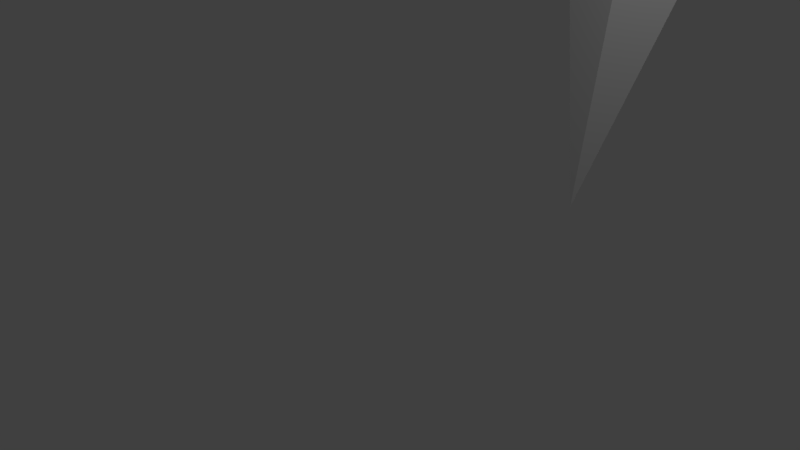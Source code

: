 # Source: Triangle1.blend  (saved by Blender 2.78.0; exported with 4.5.12 LTS)
import bpy
from mathutils import Matrix  # noqa: F401  (used for matrix-valued properties, if any)

bpy.ops.wm.read_factory_settings(use_empty=True)
scene = bpy.context.scene
scene.name = 'Scene'

# ---- collections
col_collection_1 = bpy.data.collections.new('Collection 1'); scene.collection.children.link(col_collection_1)

# ---- materials (node trees are filled in below, after node groups)
mat_none = bpy.data.materials.new('None')
mat_none.alpha_threshold = 0.0
mat_none.use_transparent_shadow = False
mat_none.specular_color = (0.8, 0.8, 0.8)
mat_none.roughness = 0.5
mat_none.specular_intensity = 1.0

# ---- material node trees

# ---- world
world_world = bpy.data.worlds.new('World'); scene.world = world_world
world_world.color = (0.05088, 0.05088, 0.05088)
world_world.use_sun_shadow = False
world_world.sun_shadow_jitter_overblur = 0.0
world_world.cycles.sampling_method = 'MANUAL'

# ---- cameras
cam_camera = bpy.data.cameras.new('Camera')
cam_camera.clip_end = 100.0
cam_camera.lens = 35.0
cam_camera.sensor_width = 32.0
cam_camera.sensor_height = 18.0
cam_camera.ortho_scale = 7.314
cam_camera.dof.focus_distance = 0.0
cam_camera.dof.aperture_fstop = 128.0

# ---- lights
light_sun = bpy.data.lights.new('Sun', 'SUN')
light_sun.transmission_factor = 0.0
light_sun.angle = 0.1993
light_sun.energy = 1.0
light_sun.shadow_buffer_clip_start = 0.5
light_sun.shadow_soft_size = 0.1
light_sun.shadow_cascade_max_distance = 1000.0
light_lamp = bpy.data.lights.new('Lamp', 'POINT')
light_lamp.transmission_factor = 0.0
light_lamp.cutoff_distance = 30.0
light_lamp.energy = 100.0
light_lamp.shadow_buffer_clip_start = 1.001
light_lamp.shadow_soft_size = 0.1
light_lamp.shadow_maximum_resolution = 0.006
light_lamp.use_absolute_resolution = True

# ---- meshes
me_triangle1 = bpy.data.meshes.new('Triangle1')
me_triangle1.from_pydata([(0.7612, -0.1281, -3.245), (1.322, 3.739, -3.039), (0.3306, 4.363, -3.176), (2.475, 4.969, -3.837), (1.32, 4.642, -3.481), (0.3306, 4.363, -3.176), (1.411, 4.503, -3.428), (1.557, 4.709, -3.554), (1.206, 5.896, -3.464), (2.004, 5.6, -3.702), (1.32, 4.642, -3.481), (1.685, 5.426, -3.17), (1.557, 4.709, -3.554), (1.681, 5.419, -3.169), (1.32, 4.642, -3.481), (1.68, 5.428, -3.169)], [], [(0, 1, 2), (3, 1, 0), (4, 5, 6), (6, 5, 1), (6, 1, 7), (7, 1, 3), (8, 9, 10), (10, 9, 7), (5, 10, 0), (0, 10, 7), (0, 7, 3), (9, 11, 12), (12, 11, 13), (12, 13, 6), (14, 6, 8), (8, 6, 13), (8, 13, 15), (15, 11, 8), (8, 11, 9), (11, 15, 13)])
me_triangle1.polygons.foreach_set('use_smooth', [True] * 20)
_k = set([(0, 1), (0, 3), (1, 3), (1, 6), (3, 7), (6, 8), (6, 13), (7, 10), (8, 9), (8, 15), (9, 11), (11, 13), (11, 15), (13, 15)])
me_triangle1.attributes.new('sharp_edge', 'BOOLEAN', 'EDGE').data.foreach_set('value', [ (min(e.vertices), max(e.vertices)) in _k for e in me_triangle1.edges])
_uv = me_triangle1.uv_layers.new(name='UVMap')
_uv.uv.foreach_set('vector', [0.2947, 0.3886, 0.7623, 0.7147, 0.7682, 0.988, 0.7474, 0.4673, 0.7623, 0.7147, 0.2947, 0.3886, 0.8533, 0.4792, 0.9482, 0.733, 0.828, 0.499, 0.828, 0.499, 0.9482, 0.733, 0.7623, 0.7147, 0.828, 0.499, 0.7623, 0.7147, 0.8306, 0.4183, 0.8306, 0.4183, 0.7623, 0.7147, 0.7474, 0.4673, 0.9532, 0.3139, 0.9342, 0.4853, 0.8195, 0.3716, 0.8195, 0.3716, 0.9342, 0.4853, 0.8306, 0.4183, 0.7731, 0.177, 0.8195, 0.3716, 0.2947, 0.3886, 0.2947, 0.3886, 0.8195, 0.3716, 0.8306, 0.4183, 0.2947, 0.3886, 0.8306, 0.4183, 0.7474, 0.4673, 0.9342, 0.4853, 0.9793, 0.4166, 1.044, 0.4813, 1.044, 0.4813, 0.9793, 0.4166, 0.9814, 0.416, 1.044, 0.4813, 0.9814, 0.416, 1.068, 0.4527, 1.061, 0.4251, 1.068, 0.4527, 0.9532, 0.3139, 0.9532, 0.3139, 1.068, 0.4527, 0.9814, 0.416, 0.9532, 0.3139, 0.9814, 0.416, 0.9797, 0.4143, 0.9797, 0.4143, 0.9793, 0.4166, 0.9532, 0.3139, 0.9532, 0.3139, 0.9793, 0.4166, 0.9342, 0.4853, 0.9793, 0.4166, 0.9797, 0.4143, 0.9814, 0.416])
me_triangle1.materials.append(mat_none)
me_triangle1.use_remesh_preserve_volume = False
me_triangle1.use_remesh_preserve_attributes = False
me_triangle1.use_mirror_vertex_groups = False
me_triangle1.update()
me_triangle1.normals_split_custom_set([tuple(v) for v in zip(*[iter([-0.156, -0.02997, 0.9873, -0.156, -0.02997, 0.9873, -0.156, -0.02997, 0.9873, 0.6571, -0.1348, 0.7417, 0.6571, -0.1348, 0.7417, 0.6571, -0.1348, 0.7417, 0.1502, 0.4351, 0.8877, 0.1502, 0.4351, 0.8877, 0.1502, 0.4351, 0.8877, 0.1502, 0.4351, 0.8877, 0.1502, 0.4351, 0.8877, 0.1502, 0.4351, 0.8877, 0.1502, 0.4351, 0.8877, 0.1502, 0.4351, 0.8877, 0.1502, 0.4351, 0.8877, 0.1502, 0.4351, 0.8877, 0.1502, 0.4351, 0.8877, 0.1502, 0.4351, 0.8877, -0.2907, -0.01334, -0.9567, -0.2907, -0.01334, -0.9567, -0.2907, -0.01334, -0.9567, -0.2907, -0.01334, -0.9567, -0.2907, -0.01334, -0.9567, -0.2907, -0.01334, -0.9567, -0.2907, -0.01334, -0.9567, -0.2907, -0.01334, -0.9567, -0.2907, -0.01334, -0.9567, -0.2907, -0.01334, -0.9567, -0.2907, -0.01334, -0.9567, -0.2907, -0.01334, -0.9567, -0.2907, -0.01334, -0.9567, -0.2907, -0.01334, -0.9567, -0.2907, -0.01334, -0.9567, 0.8468, -0.3603, 0.3912, 0.8468, -0.3603, 0.3912, 0.8468, -0.3603, 0.3912, 0.8468, -0.3603, 0.3912, 0.8468, -0.3603, 0.3912, 0.8468, -0.3603, 0.3912, 0.8468, -0.3603, 0.3912, 0.8468, -0.3603, 0.3912, 0.8468, -0.3603, 0.3912, -0.5716, -0.06262, 0.8181, -0.5716, -0.06262, 0.8181, -0.5716, -0.06262, 0.8181, -0.5716, -0.06263, 0.8181, -0.5716, -0.06263, 0.8181, -0.5716, -0.06263, 0.8181, -0.5716, -0.06263, 0.8181, -0.5716, -0.06263, 0.8181, -0.5716, -0.06266, 0.8181, 0.4287, 0.7506, 0.5028, 0.4287, 0.7506, 0.5028, 0.4287, 0.7506, 0.5028, 0.4287, 0.7506, 0.5028, 0.4287, 0.7506, 0.5028, 0.4287, 0.7506, 0.5028, 0.2908, 0.01329, 0.9567, 0.2908, 0.01329, 0.9567, 0.2908, 0.01329, 0.9567])] * 3)])

# ---- objects
ob_sun = bpy.data.objects.new('Sun', light_sun)
ob_triangle1 = bpy.data.objects.new('Triangle1', me_triangle1)
ob_lamp = bpy.data.objects.new('Lamp', light_lamp)
ob_camera = bpy.data.objects.new('Camera', cam_camera)

# ---- transforms, parenting, visibility, modifiers, constraints
ob_sun.location = (3.71, 9.934, 6.052)
ob_sun.rotation_euler = (-3.595, -0.9907, 2.157)
ob_sun.lineart.crease_threshold = 0.0
ob_triangle1.location = (0.0, 0.0, 0.0)
ob_triangle1.rotation_euler = (1.571, -0.0, 0.0)
ob_triangle1.lineart.crease_threshold = 0.0
ob_lamp.location = (4.076, 1.005, 5.904)
ob_lamp.rotation_euler = (0.6503, 0.05522, 1.866)
ob_lamp.lock_rotations_4d = False
ob_lamp.empty_display_type = 'ARROWS'
ob_lamp.color = (0.0, 0.0, 0.0, 0.0)
ob_lamp.lineart.crease_threshold = 0.0
ob_camera.location = (7.481, -6.508, 5.344)
ob_camera.rotation_euler = (1.109, 0.0, 0.8149)
ob_camera.lock_rotations_4d = False
ob_camera.empty_display_type = 'ARROWS'
ob_camera.color = (0.0, 0.0, 0.0, 0.0)
ob_camera.display_type = 'WIRE'
ob_camera.lineart.crease_threshold = 0.0

# ---- collection membership
col_collection_1.objects.link(ob_sun)
col_collection_1.objects.link(ob_triangle1)
col_collection_1.objects.link(ob_lamp)
col_collection_1.objects.link(ob_camera)

# ---- scene / render settings (as saved in the file)
scene.camera = ob_camera
scene.frame_start = 1; scene.frame_end = 250; scene.frame_set(1)
scene.render.engine = 'BLENDER_EEVEE_NEXT'
scene.render.resolution_percentage = 50
scene.render.dither_intensity = 0.0
scene.cycles.use_denoising = False
scene.cycles.samples = 128
scene.cycles.sampling_pattern = 'TABULATED_SOBOL'
scene.cycles.light_sampling_threshold = 0.0
scene.cycles.use_adaptive_sampling = False
scene.cycles.use_light_tree = False
scene.cycles.blur_glossy = 0.0
scene.cycles.sample_clamp_indirect = 0.0
scene.view_settings.view_transform = 'Standard'
bpy.context.view_layer.update()
